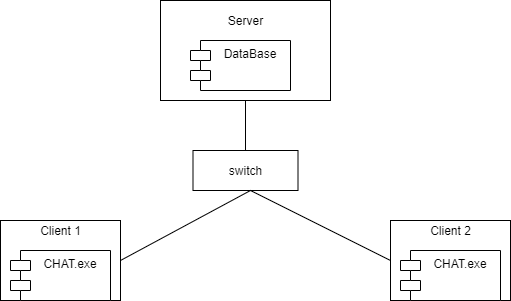

The diagram above was exported from draw.io. Its source (the exported page's mxGraphModel, read from the mxfile embedded in the PNG):
<mxGraphModel dx="1038" dy="499" grid="1" gridSize="10" guides="1" tooltips="1" connect="1" arrows="1" fold="1" page="1" pageScale="1" pageWidth="827" pageHeight="1169" math="0" shadow="0">
  <root>
    <mxCell id="0" />
    <mxCell id="1" parent="0" />
    <mxCell id="CdOE6IgXvQuHRWBCr_T0-80" value="" style="rounded=0;whiteSpace=wrap;html=1;" vertex="1" parent="1">
      <mxGeometry x="310" y="180" width="170" height="100" as="geometry" />
    </mxCell>
    <mxCell id="CdOE6IgXvQuHRWBCr_T0-81" value="DataBase" style="shape=module;align=left;spacingLeft=20;align=center;verticalAlign=top;" vertex="1" parent="1">
      <mxGeometry x="340" y="220" width="100" height="50" as="geometry" />
    </mxCell>
    <mxCell id="CdOE6IgXvQuHRWBCr_T0-82" value="Server" style="text;html=1;align=center;verticalAlign=middle;resizable=0;points=[];autosize=1;" vertex="1" parent="1">
      <mxGeometry x="370" y="190" width="50" height="20" as="geometry" />
    </mxCell>
    <mxCell id="CdOE6IgXvQuHRWBCr_T0-83" value="switch" style="rounded=0;whiteSpace=wrap;html=1;" vertex="1" parent="1">
      <mxGeometry x="342.5" y="330" width="105" height="40" as="geometry" />
    </mxCell>
    <mxCell id="CdOE6IgXvQuHRWBCr_T0-84" value="" style="rounded=0;whiteSpace=wrap;html=1;" vertex="1" parent="1">
      <mxGeometry x="150" y="400" width="120" height="80" as="geometry" />
    </mxCell>
    <mxCell id="CdOE6IgXvQuHRWBCr_T0-86" value="CHAT.exe" style="shape=module;align=left;spacingLeft=20;align=center;verticalAlign=top;" vertex="1" parent="1">
      <mxGeometry x="160" y="430" width="100" height="50" as="geometry" />
    </mxCell>
    <mxCell id="CdOE6IgXvQuHRWBCr_T0-89" value="Client 1" style="text;html=1;align=center;verticalAlign=middle;resizable=0;points=[];autosize=1;" vertex="1" parent="1">
      <mxGeometry x="180" y="400" width="60" height="20" as="geometry" />
    </mxCell>
    <mxCell id="CdOE6IgXvQuHRWBCr_T0-90" value="" style="rounded=0;whiteSpace=wrap;html=1;" vertex="1" parent="1">
      <mxGeometry x="540" y="400" width="120" height="80" as="geometry" />
    </mxCell>
    <mxCell id="CdOE6IgXvQuHRWBCr_T0-91" value="CHAT.exe" style="shape=module;align=left;spacingLeft=20;align=center;verticalAlign=top;" vertex="1" parent="1">
      <mxGeometry x="550" y="430" width="100" height="50" as="geometry" />
    </mxCell>
    <mxCell id="CdOE6IgXvQuHRWBCr_T0-92" value="Client 2" style="text;html=1;align=center;verticalAlign=middle;resizable=0;points=[];autosize=1;" vertex="1" parent="1">
      <mxGeometry x="570" y="400" width="60" height="20" as="geometry" />
    </mxCell>
    <mxCell id="CdOE6IgXvQuHRWBCr_T0-93" value="" style="endArrow=none;html=1;entryX=0.5;entryY=1;entryDx=0;entryDy=0;" edge="1" parent="1" target="CdOE6IgXvQuHRWBCr_T0-80">
      <mxGeometry width="50" height="50" relative="1" as="geometry">
        <mxPoint x="395" y="330" as="sourcePoint" />
        <mxPoint x="395" y="280" as="targetPoint" />
      </mxGeometry>
    </mxCell>
    <mxCell id="CdOE6IgXvQuHRWBCr_T0-94" value="" style="endArrow=none;html=1;entryX=1;entryY=0.5;entryDx=0;entryDy=0;" edge="1" parent="1" target="CdOE6IgXvQuHRWBCr_T0-84">
      <mxGeometry width="50" height="50" relative="1" as="geometry">
        <mxPoint x="400" y="370" as="sourcePoint" />
        <mxPoint x="450" y="320" as="targetPoint" />
      </mxGeometry>
    </mxCell>
    <mxCell id="CdOE6IgXvQuHRWBCr_T0-95" value="" style="endArrow=none;html=1;entryX=0;entryY=0.5;entryDx=0;entryDy=0;" edge="1" parent="1" target="CdOE6IgXvQuHRWBCr_T0-90">
      <mxGeometry width="50" height="50" relative="1" as="geometry">
        <mxPoint x="400" y="370" as="sourcePoint" />
        <mxPoint x="450" y="320" as="targetPoint" />
      </mxGeometry>
    </mxCell>
  </root>
</mxGraphModel>